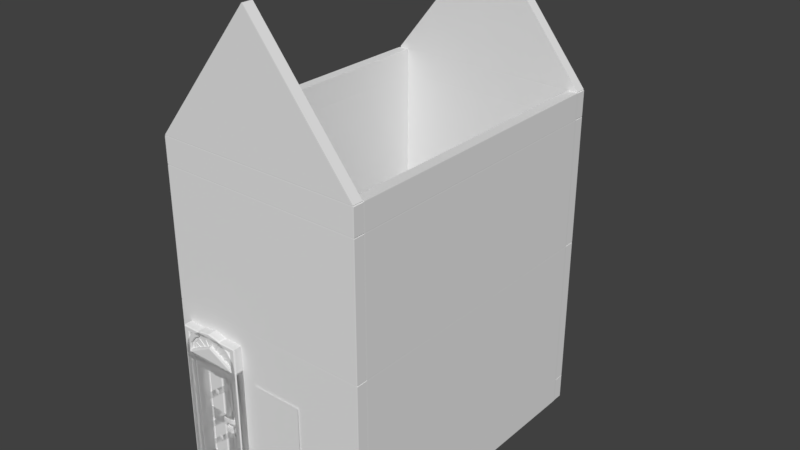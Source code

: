# Source: GingerBreadHouses.blend  (saved by Blender 2.78.0; exported with 4.5.12 LTS)
import bpy
from mathutils import Matrix  # noqa: F401  (used for matrix-valued properties, if any)

bpy.ops.wm.read_factory_settings(use_empty=True)
scene = bpy.context.scene
scene.name = 'Scene'

# ---- collections
col_collection_1 = bpy.data.collections.new('Collection 1'); scene.collection.children.link(col_collection_1)

# ---- materials (node trees are filled in below, after node groups)
mat_gingerbread_wallxl1m = bpy.data.materials.new('GingerBread_WallXL1M')
mat_gingerbread_wallxl1m.alpha_threshold = 0.0
mat_gingerbread_wallxl1m.use_transparent_shadow = False
mat_gingerbread_wallxl1m.roughness = 0.5

# ---- material node trees

# ---- world
world_world = bpy.data.worlds.new('World'); scene.world = world_world
world_world.color = (0.05088, 0.05088, 0.05088)
world_world.use_sun_shadow = False
world_world.sun_shadow_jitter_overblur = 0.0
world_world.cycles.sampling_method = 'MANUAL'

# ---- meshes
me_cube_016 = bpy.data.meshes.new('Cube.016')
me_cube_016.from_pydata([(1.83, -0.05223, 1.037), (1.83, -0.4178, 1.124), (1.83, -0.495, 0.01), (1.83, -0.02993, 0.9422), (1.0, 0.06, 0.01), (1.0, -0.555, 0.01), (1.0, -0.555, 2.141), (1.0, 0.06, 2.141), (2.679, 0.006687, 0.01), (2.405, -4.267e-10, 0.01), (2.405, -0.495, 0.01), (2.679, -0.5017, 0.01), (2.405, -0.495, 2.0), (2.679, -0.5017, 2.022), (2.679, 0.006687, 2.022), (2.405, -4.267e-10, 2.0), (1.0, -0.2475, 2.448), (1.83, -0.05223, 0.9422), (1.83, -0.4178, 0.8861), (1.83, -0.02993, 1.037), (1.83, -0.4178, 1.885), (1.83, -0.07722, 1.885), (1.83, -0.07722, 1.124), (1.83, -5.788e-10, 0.01), (1.83, -0.07722, 0.8861), (2.011, -0.03403, 1.024), (2.011, -0.03403, 0.9576), (2.011, -0.04813, 1.024), (2.011, -0.04813, 0.9576), (2.011, -0.02993, 1.037), (2.011, -0.02993, 0.9422), (2.011, -0.05223, 1.037), (2.011, -0.05223, 0.9422), (2.295, -0.03403, 0.9757), (2.327, -0.03403, 0.9576), (2.295, -0.04813, 0.9757), (2.327, -0.04813, 0.9576), (2.169, -0.03403, 0.9576), (2.169, -0.04813, 0.9576), (2.169, -0.03403, 1.008), (2.169, -0.04813, 1.008), (2.327, -0.03403, 0.7914), (2.327, -0.04813, 0.7914), (2.169, -0.03403, 0.7914), (2.169, -0.04813, 0.7914), (1.901, -0.2475, 0.5341), (1.83, -0.495, 2.0), (1.83, -5.788e-10, 2.0), (1.83, -0.07722, 0.182), (1.83, -0.4178, 0.182), (1.901, -0.2475, 1.505), (1.357, -0.4178, 1.124), (1.357, -0.07722, 1.124), (1.357, -0.4178, 1.885), (1.357, -0.07722, 1.885), (1.357, -0.07722, 0.8861), (1.357, -0.4178, 0.8861), (1.357, -0.07722, 0.182), (1.357, -0.4178, 0.182), (2.509, 0.06, 0.01), (2.679, 0.04503, 0.01), (2.679, -0.54, 0.01), (2.509, -0.555, 0.01), (2.679, -0.54, 2.108), (2.509, -0.555, 2.141), (2.509, 0.06, 2.141), (2.679, 0.04503, 2.108), (2.509, -0.2475, 2.448), (2.679, -0.2475, 2.415)], [], [(14, 66, 68), (11, 13, 63, 61), (13, 11, 10, 12), (65, 67, 68, 66), (16, 67, 65, 7), (15, 9, 8, 14), (2, 46, 12, 10), (15, 47, 23, 9), (15, 12, 46, 47), (65, 59, 4, 7), (62, 64, 6, 5), (49, 48, 57, 58), (19, 0, 31, 29), (18, 1, 46, 2), (18, 49, 58, 56), (19, 3, 23, 47), (17, 0, 22, 24), (3, 17, 24, 23), (0, 19, 47, 22), (37, 34, 41, 43), (0, 17, 32, 31), (17, 3, 30, 32), (3, 19, 29, 30), (25, 26, 30, 29), (28, 27, 31, 32), (26, 28, 32, 30), (27, 25, 29, 31), (35, 36, 34, 33), (37, 39, 33, 34), (39, 40, 35, 33), (40, 38, 36, 35), (27, 28, 38, 40), (25, 27, 40, 39), (26, 25, 39, 37), (28, 26, 37, 38), (44, 43, 41, 42), (38, 37, 43, 44), (34, 36, 42, 41), (36, 38, 44, 42), (18, 24, 22, 1), (21, 20, 53, 54), (48, 49, 2, 23), (24, 48, 23), (49, 18, 2), (21, 22, 47), (1, 20, 46), (1, 22, 52, 51), (12, 15, 14, 13), (22, 21, 54, 52), (48, 24, 55, 57), (24, 18, 56, 55), (20, 1, 51, 53), (50, 51, 52), (50, 54, 53), (45, 55, 56), (45, 58, 57), (45, 57, 55), (45, 56, 58), (50, 52, 54), (50, 53, 51), (66, 60, 59, 65), (61, 63, 64, 62), (67, 64, 63, 68), (14, 8, 60, 66), (6, 64, 67, 16), (13, 14, 68, 63), (20, 21, 47, 46)])
me_cube_016.use_remesh_preserve_volume = False
me_cube_016.use_remesh_preserve_attributes = False
me_cube_016.use_mirror_vertex_groups = False
me_cube_016.update()
me_cube_014 = bpy.data.meshes.new('Cube.014')
me_cube_014.from_pydata([(1.83, -0.05223, 1.037), (1.83, -0.3349, 1.84), (1.83, -0.495, 0.01), (1.83, -0.02993, 0.9422), (1.0, 0.06, 0.01), (1.0, -0.555, 0.01), (1.0, -0.555, 2.141), (1.0, 0.06, 2.141), (1.0, -0.555, 2.647), (2.679, 0.006687, 0.01), (2.405, -4.267e-10, 0.01), (2.405, -0.495, 0.01), (2.679, -0.5017, 0.01), (2.405, -0.495, 2.0), (2.679, -0.5017, 2.022), (2.679, 0.006687, 2.022), (2.405, -4.267e-10, 2.0), (1.0, 0.06, 2.647), (1.83, -0.4726, 2.194), (1.83, -0.02239, 2.194), (1.83, -0.4726, 2.518), (1.83, -0.02239, 2.518), (2.493, 0.06, 0.01), (2.679, 0.0476, 0.01), (2.679, -0.5426, 0.01), (2.493, -0.555, 0.01), (2.679, -0.5426, 2.065), (2.493, -0.555, 2.065), (2.493, 0.06, 2.065), (2.679, 0.0476, 2.065), (2.493, -0.555, 2.647), (2.679, -0.5459, 2.633), (2.679, 0.0509, 2.633), (2.493, 0.06, 2.647), (2.679, -0.5051, 2.568), (2.503, -0.495, 2.552), (2.503, -0.495, 2.16), (2.679, -0.5051, 2.14), (2.679, 0.01006, 2.14), (2.503, 1.046e-10, 2.16), (2.503, 1.046e-10, 2.552), (2.679, 0.01006, 2.568), (1.83, -0.495, 2.16), (1.83, 5.061e-10, 2.16), (1.83, -0.495, 2.552), (1.83, 5.061e-10, 2.552), (1.51, -0.4726, 2.194), (1.51, -0.02239, 2.194), (1.51, -0.4726, 2.518), (1.51, -0.02239, 2.518), (1.83, -0.05223, 0.9422), (1.83, -0.3349, 0.1701), (1.83, -0.02993, 1.037), (1.83, -0.495, 2.0), (1.315, -0.1601, 0.1701), (1.315, -0.3349, 0.1701), (1.315, -0.1601, 1.84), (1.315, -0.3349, 1.84), (1.83, -5.788e-10, 2.0), (1.83, -0.1601, 1.84), (1.83, -5.788e-10, 0.01), (1.83, -0.1601, 0.1701), (2.011, -0.03403, 1.024), (2.011, -0.03403, 0.9576), (2.011, -0.04813, 1.024), (2.011, -0.04813, 0.9576), (2.011, -0.02993, 1.037), (2.011, -0.02993, 0.9422), (2.011, -0.05223, 1.037), (2.011, -0.05223, 0.9422), (2.295, -0.03403, 0.9757), (2.327, -0.03403, 0.9576), (2.295, -0.04813, 0.9757), (2.327, -0.04813, 0.9576), (2.169, -0.03403, 0.9576), (2.169, -0.04813, 0.9576), (2.169, -0.03403, 1.008), (2.169, -0.04813, 1.008), (2.327, -0.03403, 0.7914), (2.327, -0.04813, 0.7914), (2.169, -0.03403, 0.7914), (2.169, -0.04813, 0.7914)], [], [(12, 14, 26, 24), (4, 7, 28, 22), (14, 12, 11, 13), (27, 6, 5, 25), (14, 15, 29, 26), (16, 10, 9, 15), (39, 40, 45, 43), (16, 13, 53, 58), (2, 53, 13, 11), (16, 58, 60, 10), (13, 16, 15, 14), (61, 59, 56, 54), (35, 36, 42, 44), (36, 39, 43, 42), (41, 38, 29, 32), (7, 6, 8, 17), (6, 27, 30, 8), (30, 33, 17, 8), (28, 7, 17, 33), (19, 21, 49, 47), (38, 37, 26, 29), (40, 35, 44, 45), (37, 34, 31, 26), (29, 23, 22, 28), (24, 26, 27, 25), (31, 32, 33, 30), (32, 29, 28, 33), (26, 31, 30, 27), (15, 9, 23, 29), (37, 38, 39, 36), (35, 40, 41, 34), (40, 39, 38, 41), (36, 35, 34, 37), (34, 41, 32, 31), (19, 18, 42, 43), (20, 21, 45, 44), (21, 19, 43, 45), (18, 20, 44, 42), (46, 47, 49, 48), (18, 19, 47, 46), (20, 18, 46, 48), (21, 20, 48, 49), (61, 51, 2, 60), (52, 0, 68, 66), (51, 1, 53, 2), (1, 59, 58, 53), (54, 56, 57, 55), (51, 61, 54, 55), (1, 51, 55, 57), (59, 1, 57, 56), (52, 3, 60, 58), (50, 0, 59, 61), (3, 50, 61, 60), (0, 52, 58, 59), (74, 71, 78, 80), (0, 50, 69, 68), (50, 3, 67, 69), (3, 52, 66, 67), (62, 63, 67, 66), (65, 64, 68, 69), (63, 65, 69, 67), (64, 62, 66, 68), (72, 73, 71, 70), (74, 76, 70, 71), (76, 77, 72, 70), (77, 75, 73, 72), (64, 65, 75, 77), (62, 64, 77, 76), (63, 62, 76, 74), (65, 63, 74, 75), (81, 80, 78, 79), (75, 74, 80, 81), (71, 73, 79, 78), (73, 75, 81, 79)])
me_cube_014.use_remesh_preserve_volume = False
me_cube_014.use_remesh_preserve_attributes = False
me_cube_014.use_mirror_vertex_groups = False
me_cube_014.update()
me_cube_013 = bpy.data.meshes.new('Cube.013')
me_cube_013.from_pydata([(1.0, -0.495, 2.0), (1.0, -8.38e-11, 2.0), (1.0, -0.3449, 2.0), (1.0, -0.3151, 2.0), (1.0, -0.33, 1.984), (1.0, -0.1799, 2.0), (1.0, -0.1501, 2.0), (1.0, -0.165, 1.984), (1.83, -0.03371, 0.9238), (1.72, -5.132e-10, 2.0), (1.83, -0.4788, 1.984), (1.72, -0.495, 2.0), (1.83, -0.3151, 1.984), (1.72, -0.3151, 2.0), (1.72, -0.3449, 2.0), (1.83, -0.3449, 1.984), (1.631, -0.33, 1.968), (1.414, -0.3308, 1.983), (1.83, -0.1325, 0.9238), (1.72, -0.1501, 2.0), (1.72, -0.1799, 2.0), (1.83, -0.1799, 1.984), (1.631, -0.165, 1.968), (1.414, -0.1642, 1.985), (1.0, -0.4788, 0.01), (1.0, -0.495, 0.03126), (1.0, -8.38e-11, 0.03126), (1.0, -0.01617, 0.01), (1.693, -0.3151, 0.01), (1.83, -0.3151, 0.03126), (1.83, -0.3449, 0.03126), (1.693, -0.3449, 0.01), (1.345, -0.33, 0.01), (1.631, -0.33, 0.03126), (1.693, -0.1501, 0.01), (1.83, -0.1325, 0.84), (1.83, -0.1799, 0.03126), (1.693, -0.1799, 0.01), (1.345, -0.165, 0.01), (1.631, -0.165, 0.03126), (1.719, -0.4788, 0.01), (1.83, -0.4788, 0.03126), (1.72, -0.495, 0.03126), (1.719, -0.01617, 0.01), (1.72, -5.132e-10, 0.03126), (1.83, -0.03371, 0.84), (1.83, -0.1501, 1.984), (1.83, -0.01617, 1.984), (1.83, -0.01617, 0.03126), (1.83, -0.1501, 0.03126), (1.0, -0.07504, 2.0), (1.706, -0.08313, 0.01), (1.83, -0.08313, 1.984), (1.72, -0.07504, 2.0), (1.83, -0.08313, 0.03126), (1.83, -0.08313, 0.9238), (1.83, -0.08313, 0.84), (2.111, -0.08313, 0.9238), (2.111, -0.03371, 0.9238), (2.111, -0.08313, 0.84), (2.111, -0.1325, 0.84), (2.111, -0.03371, 0.84), (2.111, -0.1325, 0.9238), (2.111, -0.1184, 0.8512), (2.111, -0.1184, 0.9126), (2.111, -0.1277, 0.9126), (2.111, -0.1277, 0.8512), (2.111, -0.03859, 0.8512), (2.111, -0.03859, 0.9126), (2.111, -0.04781, 0.9126), (2.111, -0.04781, 0.8512), (2.353, -0.1184, 0.9126), (2.353, -0.1184, 0.8512), (2.353, -0.1277, 0.8512), (2.353, -0.1277, 0.9126), (2.353, -0.03859, 0.8512), (2.353, -0.03859, 0.9126), (2.353, -0.04781, 0.8512), (2.353, -0.04781, 0.9126), (2.461, -0.1154, 0.9126), (2.461, -0.1154, 0.8512), (2.461, -0.1239, 0.8512), (2.461, -0.1239, 0.9126), (2.461, -0.0424, 0.8512), (2.461, -0.0424, 0.9126), (2.461, -0.05083, 0.8512), (2.461, -0.05083, 0.9126), (2.473, -0.1134, 0.9126), (2.478, -0.1079, 0.9126), (2.478, -0.1079, 0.8512), (2.473, -0.1153, 0.8512), (2.647, -0.1079, 0.8512), (2.573, -0.1181, 0.8512), (2.573, -0.1181, 0.9126), (2.647, -0.1079, 0.9126), (2.647, -0.05831, 0.8512), (2.573, -0.04814, 0.8512), (2.573, -0.04813, 0.9126), (2.647, -0.05831, 0.9126), (2.478, -0.05831, 0.8512), (2.474, -0.05291, 0.8512), (2.474, -0.05291, 0.9126), (2.478, -0.05831, 0.9126)], [], [(2, 14, 17, 4), (53, 50, 6, 19), (14, 2, 0, 11), (4, 17, 13, 3), (18, 35, 60, 62), (22, 39, 49, 46), (7, 23, 19, 6), (21, 36, 39, 22), (16, 33, 29, 12), (11, 42, 41, 10), (5, 20, 23, 7), (30, 15, 10, 41), (20, 5, 3, 13), (15, 30, 33, 16), (47, 48, 44, 9), (23, 20, 21, 22), (19, 23, 22, 46), (17, 14, 15, 16), (13, 17, 16, 12), (10, 15, 14, 11), (12, 21, 20, 13), (52, 47, 9, 53), (36, 21, 12, 29), (44, 26, 1, 9), (37, 38, 39, 36), (38, 34, 49, 39), (31, 32, 33, 30), (32, 28, 29, 33), (28, 37, 36, 29), (43, 44, 48), (40, 41, 42), (43, 27, 26, 44), (51, 43, 48, 54), (40, 31, 30, 41), (24, 40, 42, 25), (42, 11, 0, 25), (55, 8, 47, 52), (56, 35, 49, 54), (8, 45, 48, 47), (35, 18, 46, 49), (45, 56, 54, 48), (18, 55, 52, 46), (34, 51, 54, 49), (46, 52, 53, 19), (56, 45, 61, 59), (9, 1, 50, 53), (65, 66, 73, 74), (70, 67, 75, 77), (35, 56, 59, 60), (55, 18, 62, 57), (45, 8, 58, 61), (8, 55, 57, 58), (59, 57, 64, 63), (57, 62, 65, 64), (62, 60, 66, 65), (60, 59, 63, 66), (61, 58, 68, 67), (58, 57, 69, 68), (57, 59, 70, 69), (59, 61, 67, 70), (71, 74, 82, 79), (75, 76, 84, 83), (66, 63, 72, 73), (68, 69, 78, 76), (67, 68, 76, 75), (64, 65, 74, 71), (69, 70, 77, 78), (63, 64, 71, 72), (84, 86, 101, 97), (86, 85, 100, 101), (72, 71, 79, 80), (78, 77, 85, 86), (77, 75, 83, 85), (74, 73, 81, 82), (73, 72, 80, 81), (76, 78, 86, 84), (79, 82, 93, 87), (81, 80, 90, 92), (89, 88, 102, 99), (94, 98, 102, 88), (83, 84, 97, 96), (94, 91, 95, 98), (89, 99, 95, 91), (82, 81, 92, 93), (85, 83, 96, 100), (88, 89, 90, 87), (89, 91, 92, 90), (94, 88, 87, 93), (93, 92, 91, 94), (96, 97, 98, 95), (95, 99, 100, 96), (102, 98, 97, 101), (101, 100, 99, 102), (80, 79, 87, 90)])
me_cube_013.use_remesh_preserve_volume = False
me_cube_013.use_remesh_preserve_attributes = False
me_cube_013.use_mirror_vertex_groups = False
me_cube_013.update()
me_cube_012 = bpy.data.meshes.new('Cube.012')
me_cube_012.from_pydata([(1.83, -0.01909, 1.131), (1.83, -0.495, 2.0), (1.83, -0.495, 0.01), (1.83, -0.01909, 0.8748), (1.0, 0.06, 0.01), (1.0, -0.555, 0.01), (1.0, -0.555, 2.022), (1.0, 0.06, 2.022), (2.679, 0.006687, 0.01), (2.405, -4.267e-10, 0.01), (2.405, -0.495, 0.01), (2.679, -0.5017, 0.01), (2.405, -0.495, 2.0), (2.679, -0.5017, 2.022), (2.679, 0.006687, 2.022), (2.405, -4.267e-10, 2.0), (1.0, -0.2475, 2.702), (1.0, -0.1298, 2.662), (1.0, -0.03006, 2.547), (1.0, 0.03659, 2.375), (1.0, 0.06, 2.172), (1.0, -0.555, 2.172), (1.0, -0.5316, 2.375), (1.0, -0.4649, 2.547), (1.0, -0.3652, 2.662), (2.104, -0.2475, 2.612), (2.104, -0.1499, 2.578), (2.104, -0.06707, 2.483), (2.104, -0.01176, 2.34), (2.104, 0.006687, 2.172), (2.104, -0.5017, 2.172), (2.104, -0.4832, 2.34), (2.104, -0.4279, 2.483), (2.104, -0.3451, 2.578), (2.104, -0.2475, 2.589), (2.104, -0.1614, 2.559), (2.104, -0.08841, 2.475), (2.104, -0.03964, 2.35), (2.104, -0.02338, 2.201), (2.104, -0.4716, 2.201), (2.104, -0.4554, 2.35), (2.104, -0.4066, 2.475), (2.104, -0.3336, 2.559), (2.104, -0.4637, 2.208), (2.104, -0.2696, 2.208), (2.104, -0.4496, 2.337), (2.104, -0.4467, 2.352), (2.104, -0.2701, 2.226), (2.104, -0.4053, 2.459), (2.104, -0.3979, 2.475), (2.104, -0.2658, 2.247), (2.104, -0.3373, 2.544), (2.104, -0.3252, 2.555), (2.104, -0.2546, 2.261), (2.104, -0.2546, 2.579), (2.104, -0.2404, 2.579), (2.104, -0.2404, 2.261), (2.104, -0.1698, 2.555), (2.104, -0.1577, 2.544), (2.104, -0.2292, 2.247), (2.104, -0.09709, 2.475), (2.104, -0.04538, 2.337), (2.104, -0.2254, 2.208), (2.104, -0.0313, 2.208), (2.104, -0.08969, 2.459), (2.104, -0.2249, 2.226), (2.104, -0.04825, 2.352), (2.222, -0.1614, 2.559), (2.222, -0.2475, 2.589), (2.222, -0.08841, 2.475), (2.222, -0.03964, 2.35), (2.222, -0.02338, 2.201), (2.222, -0.4554, 2.35), (2.222, -0.4716, 2.201), (2.222, -0.4066, 2.475), (2.222, -0.3336, 2.559), (2.222, -0.2475, 2.201), (2.222, -0.2696, 2.208), (2.222, -0.4637, 2.208), (2.222, -0.4496, 2.337), (2.222, -0.4467, 2.352), (2.222, -0.2701, 2.226), (2.222, -0.4053, 2.459), (2.222, -0.3979, 2.475), (2.222, -0.2658, 2.247), (2.222, -0.3373, 2.544), (2.222, -0.3252, 2.555), (2.222, -0.2546, 2.261), (2.222, -0.2546, 2.579), (2.222, -0.2404, 2.579), (2.222, -0.2404, 2.261), (2.222, -0.1698, 2.555), (2.222, -0.1577, 2.544), (2.222, -0.2292, 2.247), (2.222, -0.09709, 2.475), (2.222, -0.04538, 2.337), (2.222, -0.2254, 2.208), (2.222, -0.0313, 2.208), (2.222, -0.08969, 2.459), (2.222, -0.2249, 2.226), (2.222, -0.04825, 2.352), (2.679, -0.5485, 2.022), (2.493, -0.555, 2.022), (2.493, 0.06, 2.022), (2.679, 0.05351, 2.022), (2.493, 0.06, 0.01), (2.679, 0.05351, 0.01), (2.679, -0.5485, 0.01), (2.493, -0.555, 0.01), (2.493, -0.2475, 2.702), (2.679, -0.2475, 2.691), (2.679, -0.1323, 2.651), (2.493, -0.1298, 2.662), (2.679, -0.03466, 2.539), (2.493, -0.03006, 2.547), (2.679, 0.03059, 2.371), (2.493, 0.03659, 2.375), (2.493, 0.06, 2.172), (2.679, 0.05351, 2.172), (2.679, -0.5485, 2.172), (2.493, -0.555, 2.172), (2.679, -0.5256, 2.371), (2.493, -0.5316, 2.375), (2.679, -0.4603, 2.539), (2.493, -0.4649, 2.547), (2.679, -0.3627, 2.651), (2.493, -0.3652, 2.662), (2.679, -0.2475, 2.623), (2.493, -0.2475, 2.612), (2.493, -0.1499, 2.578), (2.679, -0.1474, 2.589), (2.493, -0.06707, 2.483), (2.679, -0.06248, 2.491), (2.493, -0.01176, 2.34), (2.679, -0.005758, 2.345), (2.493, 0.006687, 2.172), (2.679, 0.01422, 2.162), (2.679, -0.5092, 2.162), (2.493, -0.5017, 2.172), (2.493, -0.4832, 2.34), (2.679, -0.4892, 2.345), (2.493, -0.4279, 2.483), (2.679, -0.4325, 2.491), (2.493, -0.3451, 2.578), (2.679, -0.3476, 2.589), (1.577, -0.4337, 1.26), (1.577, -0.4337, 1.864), (1.83, -0.4337, 1.864), (1.83, -0.06128, 1.864), (1.83, -0.06128, 0.1458), (1.83, -0.4337, 0.1458), (1.577, -0.06128, 1.864), (1.83, -0.06128, 1.727), (1.83, -0.06128, 1.277), (1.83, -0.05099, 1.131), (1.83, -0.05099, 0.8748), (1.83, -0.06128, 0.7473), (1.83, -0.4337, 0.2526), (1.83, -0.4337, 0.519), (1.83, -0.4337, 0.643), (1.83, -0.4337, 1.121), (1.83, -0.4337, 1.26), (1.577, -0.06128, 0.1458), (1.577, -0.4337, 0.1458), (1.577, -0.06128, 0.8743), (1.577, -0.4337, 0.2526), (1.577, -0.06128, 1.277), (1.577, -0.4337, 0.643), (1.577, -0.4337, 0.519), (1.577, -0.06128, 1.132), (1.577, -0.4337, 1.121), (1.577, -0.06128, 1.727), (1.577, -0.06128, 0.7473), (1.83, -0.06128, 0.8743), (1.83, -5.788e-10, 0.01), (1.83, -5.788e-10, 2.0), (1.83, -0.06128, 1.132), (1.996, -0.024, 1.028), (1.996, -0.04608, 1.028), (1.996, -0.024, 1.105), (1.996, -0.04608, 1.105), (1.996, -0.01909, 0.8748), (1.996, -0.05099, 0.8748), (1.996, -0.01909, 1.131), (1.996, -0.05099, 1.131), (2.164, -0.05812, 1.105), (2.28, -0.07638, 1.105), (2.285, -0.1475, 1.105), (2.468, -0.1475, 1.105), (2.483, -0.1254, 1.105), (2.494, -0.1077, 1.105), (2.443, -0.05885, 1.105), (2.281, -0.04139, 1.105), (2.281, -0.04139, 1.028), (2.443, -0.05885, 1.028), (2.494, -0.1077, 1.028), (2.483, -0.1254, 1.028), (2.468, -0.1475, 1.028), (2.285, -0.1475, 1.028), (2.28, -0.07638, 1.028), (2.164, -0.05812, 1.028)], [], [(16, 109, 112, 17), (102, 120, 21, 6), (30, 29, 38, 39), (101, 13, 137, 119), (38, 71, 76), (104, 14, 8, 106), (103, 7, 20, 117), (24, 126, 109, 16), (113, 111, 130, 132), (115, 113, 132, 134), (118, 115, 134, 136), (121, 119, 137, 140), (123, 121, 140, 142), (125, 123, 142, 144), (110, 125, 144, 127), (128, 143, 33, 25), (19, 116, 117, 20), (17, 112, 114, 18), (22, 122, 124, 23), (111, 110, 127, 130), (136, 137, 13, 14), (23, 124, 126, 24), (18, 114, 116, 19), (14, 104, 118, 136), (21, 120, 122, 22), (143, 141, 32, 33), (133, 28, 29, 135), (131, 129, 26, 27), (129, 128, 25, 26), (141, 139, 31, 32), (133, 131, 27, 28), (27, 26, 35, 36), (12, 15, 14, 13), (32, 31, 40, 41), (28, 27, 36, 37), (33, 32, 41, 42), (29, 28, 37, 38), (26, 25, 34, 35), (25, 33, 42, 34), (31, 30, 39, 40), (139, 138, 30, 31), (43, 44, 45), (46, 47, 48), (49, 50, 51), (52, 53, 54), (55, 56, 57), (58, 59, 60), (61, 62, 63), (64, 65, 66), (60, 59, 93, 94), (34, 42, 75, 68), (53, 52, 86, 87), (58, 60, 94, 92), (137, 136, 135, 138), (66, 65, 99, 100), (42, 41, 74, 75), (59, 58, 92, 93), (64, 66, 100, 98), (41, 40, 72, 74), (45, 44, 77, 79), (65, 64, 98, 99), (40, 39, 73, 72), (43, 45, 79, 78), (38, 37, 70, 71), (51, 50, 84, 85), (44, 43, 78, 77), (37, 36, 69, 70), (49, 51, 85, 83), (57, 56, 90, 91), (36, 35, 67, 69), (50, 49, 83, 84), (55, 57, 91, 89), (63, 62, 96, 97), (73, 76, 77, 78), (76, 72, 79, 77), (72, 73, 78, 79), (72, 76, 81, 80), (76, 74, 82, 81), (74, 72, 80, 82), (74, 76, 84, 83), (76, 75, 85, 84), (75, 74, 83, 85), (75, 76, 87, 86), (76, 68, 88, 87), (68, 75, 86, 88), (68, 76, 90, 89), (76, 67, 91, 90), (67, 68, 89, 91), (67, 76, 93, 92), (76, 69, 94, 93), (69, 67, 92, 94), (70, 76, 96, 95), (76, 71, 97, 96), (71, 70, 95, 97), (69, 76, 99, 98), (76, 70, 100, 99), (70, 69, 98, 100), (52, 54, 88, 86), (47, 46, 80, 81), (54, 53, 87, 88), (46, 48, 82, 80), (48, 47, 81, 82), (62, 61, 95, 96), (61, 63, 97, 95), (56, 55, 89, 90), (35, 34, 68, 67), (101, 119, 120, 102), (118, 104, 103, 117), (112, 109, 110, 111), (114, 112, 111, 113), (116, 114, 113, 115), (117, 116, 115, 118), (122, 120, 119, 121), (124, 122, 121, 123), (126, 124, 123, 125), (109, 126, 125, 110), (130, 127, 128, 129), (132, 130, 129, 131), (134, 132, 131, 133), (140, 137, 138, 139), (142, 140, 139, 141), (144, 142, 141, 143), (127, 144, 143, 128), (133, 135, 136, 134), (138, 135, 29, 30), (12, 13, 11, 10), (162, 172, 163), (6, 5, 108, 102), (13, 101, 107, 11), (8, 14, 15, 9), (2, 150, 157), (2, 157, 158), (147, 1, 161), (166, 171, 170, 167), (102, 108, 107, 101), (12, 10, 2, 1), (9, 15, 175, 174), (103, 104, 106, 105), (0, 154, 184, 183), (4, 7, 103, 105), (1, 2, 160, 161), (149, 174, 156), (15, 12, 1, 175), (175, 152, 153), (157, 173, 164, 165), (153, 152, 171, 166), (147, 161, 145, 146), (173, 157, 150, 156), (153, 159, 158, 176), (148, 161, 160, 152), (152, 160, 170, 171), (156, 174, 173), (175, 1, 147, 148), (175, 148, 152), (2, 159, 160), (2, 174, 149, 150), (2, 158, 159), (164, 169, 168, 165), (151, 146, 145), (148, 147, 146, 151), (160, 159, 167, 170), (156, 150, 163, 172), (161, 148, 151, 145), (159, 153, 166, 167), (150, 149, 162, 163), (173, 176, 169, 164), (176, 158, 168, 169), (158, 157, 165, 168), (149, 156, 172, 162), (39, 38, 76, 73), (176, 175, 153), (3, 155, 173, 174), (0, 3, 174, 175), (154, 0, 175, 176), (155, 154, 176, 173), (155, 3, 181, 182), (154, 155, 182, 184), (3, 0, 183, 181), (177, 178, 182, 181), (179, 177, 181, 183), (180, 179, 183, 184), (178, 180, 184, 182), (177, 179, 192, 193), (193, 192, 191, 194), (194, 191, 190, 195), (195, 190, 189, 196), (189, 188, 197, 196), (180, 178, 200, 185), (185, 200, 199, 186), (186, 199, 198, 187), (187, 198, 197, 188), (178, 177, 193, 200), (200, 193, 194, 199), (199, 194, 195, 198), (198, 195, 196, 197), (179, 180, 185, 192), (192, 185, 186, 191), (191, 186, 187, 190), (190, 187, 188, 189)])
me_cube_012.use_remesh_preserve_volume = False
me_cube_012.use_remesh_preserve_attributes = False
me_cube_012.use_mirror_vertex_groups = False
me_cube_012.update()
me_cube_011 = bpy.data.meshes.new('Cube.011')
me_cube_011.from_pydata([(1.279, 0.2055, 0.5), (1.279, 0.7005, 0.5), (1.279, 0.7005, 2.0), (1.279, 0.2055, 2.0), (1.279, 0.2055, 0.01), (1.279, 0.7005, 0.01)], [], [(5, 1, 0, 4), (1, 2, 3, 0)])
me_cube_011.use_remesh_preserve_volume = False
me_cube_011.use_remesh_preserve_attributes = False
me_cube_011.use_mirror_vertex_groups = False
me_cube_011.update()
me_gingerbread_wallxl1_007 = bpy.data.meshes.new('GingerBread_WallXL1.007')
me_gingerbread_wallxl1_007.from_pydata([(-0.99, -0.99, -1.192e-07), (-0.99, -1.0, 0.01), (-1.0, -0.99, 0.01), (-0.99, -1.0, 0.49), (-0.99, -0.99, 0.5), (-1.0, -0.99, 0.49), (-0.99, 0.99, -1.192e-07), (-1.0, 0.99, 0.01), (-0.99, 1.0, 0.01), (-0.99, 0.99, 0.5), (-0.99, 1.0, 0.49), (-1.0, 0.99, 0.49), (0.99, -0.99, -1.192e-07), (1.0, -0.99, 0.01), (0.99, -1.0, 0.01), (0.99, -0.99, 0.5), (0.99, -1.0, 0.49), (1.0, -0.99, 0.49), (0.99, 0.99, -1.192e-07), (0.99, 1.0, 0.01), (1.0, 0.99, 0.01), (0.99, 0.99, 0.5), (1.0, 0.99, 0.49), (0.99, 1.0, 0.49)], [], [(14, 16, 3, 1), (20, 22, 17, 13), (21, 9, 4, 15), (2, 5, 11, 7), (8, 10, 23, 19), (0, 1, 2), (3, 4, 5), (6, 7, 8), (9, 10, 11), (12, 13, 14), (15, 16, 17), (18, 19, 20), (21, 22, 23), (6, 0, 2, 7), (1, 3, 5, 2), (4, 9, 11, 5), (10, 8, 7, 11), (18, 6, 8, 19), (9, 21, 23, 10), (22, 20, 19, 23), (12, 18, 20, 13), (21, 15, 17, 22), (16, 14, 13, 17), (0, 12, 14, 1), (15, 4, 3, 16), (6, 18, 12, 0)])
me_gingerbread_wallxl1_007.materials.append(mat_gingerbread_wallxl1m)
me_gingerbread_wallxl1_007.use_remesh_preserve_volume = False
me_gingerbread_wallxl1_007.use_remesh_preserve_attributes = False
me_gingerbread_wallxl1_007.use_mirror_vertex_groups = False
me_gingerbread_wallxl1_007.update()
me_gingerbread_wallxl1_006 = bpy.data.meshes.new('GingerBread_WallXL1.006')
me_gingerbread_wallxl1_006.from_pydata([(-0.99, -0.99, 0.0), (-0.99, -1.0, 0.01), (-1.0, -0.99, 0.01), (-0.99, -1.0, 0.49), (-0.99, -0.99, 0.5), (-1.0, -0.99, 0.49), (-0.99, 0.99, 0.0), (-1.0, 0.99, 0.01), (-0.99, 1.0, 0.01), (-0.99, 0.99, 0.5), (-0.99, 1.0, 0.49), (-1.0, 0.99, 0.49), (0.99, -0.99, 0.0), (1.0, -0.99, 0.01), (0.99, -1.0, 0.01), (0.99, -0.99, 0.5), (0.99, -1.0, 0.49), (1.0, -0.99, 0.49), (0.99, 0.99, 0.0), (0.99, 1.0, 0.01), (1.0, 0.99, 0.01), (0.99, 0.99, 0.5), (1.0, 0.99, 0.49), (0.99, 1.0, 0.49)], [], [(14, 16, 3, 1), (20, 22, 17, 13), (21, 9, 4, 15), (2, 5, 11, 7), (8, 10, 23, 19), (0, 1, 2), (3, 4, 5), (6, 7, 8), (9, 10, 11), (12, 13, 14), (15, 16, 17), (18, 19, 20), (21, 22, 23), (6, 0, 2, 7), (1, 3, 5, 2), (4, 9, 11, 5), (10, 8, 7, 11), (18, 6, 8, 19), (9, 21, 23, 10), (22, 20, 19, 23), (12, 18, 20, 13), (21, 15, 17, 22), (16, 14, 13, 17), (0, 12, 14, 1), (15, 4, 3, 16), (6, 18, 12, 0)])
me_gingerbread_wallxl1_006.materials.append(mat_gingerbread_wallxl1m)
me_gingerbread_wallxl1_006.use_remesh_preserve_volume = False
me_gingerbread_wallxl1_006.use_remesh_preserve_attributes = False
me_gingerbread_wallxl1_006.use_mirror_vertex_groups = False
me_gingerbread_wallxl1_006.update()
me_cube_009 = bpy.data.meshes.new('Cube.009')
me_cube_009.from_pydata([(-0.99, -0.99, 0.0), (-0.99, -1.0, 0.01), (-1.0, -0.99, 0.01), (-0.99, -1.0, 0.49), (-0.99, -0.99, 0.5), (-1.0, -0.99, 0.49), (-0.99, 0.99, 0.0), (-1.0, 0.99, 0.01), (-0.99, 1.0, 0.01), (-0.99, 0.99, 0.5), (-0.99, 1.0, 0.49), (-1.0, 0.99, 0.49), (0.99, -0.99, 0.0), (1.0, -0.99, 0.01), (0.99, -1.0, 0.01), (0.99, -0.99, 0.5), (0.99, -1.0, 0.49), (1.0, -0.99, 0.49), (0.99, 0.99, 0.0), (0.99, 1.0, 0.01), (1.0, 0.99, 0.01), (0.99, 0.99, 0.5), (1.0, 0.99, 0.49), (0.99, 1.0, 0.49)], [], [(14, 16, 3, 1), (20, 22, 17, 13), (21, 9, 4, 15), (2, 5, 11, 7), (8, 10, 23, 19), (0, 1, 2), (3, 4, 5), (6, 7, 8), (9, 10, 11), (12, 13, 14), (15, 16, 17), (18, 19, 20), (21, 22, 23), (6, 0, 2, 7), (1, 3, 5, 2), (4, 9, 11, 5), (10, 8, 7, 11), (18, 6, 8, 19), (9, 21, 23, 10), (22, 20, 19, 23), (12, 18, 20, 13), (21, 15, 17, 22), (16, 14, 13, 17), (0, 12, 14, 1), (15, 4, 3, 16), (6, 18, 12, 0)])
me_cube_009.use_remesh_preserve_volume = False
me_cube_009.use_remesh_preserve_attributes = False
me_cube_009.use_mirror_vertex_groups = False
me_cube_009.update()
me_cube_008 = bpy.data.meshes.new('Cube.008')
me_cube_008.from_pydata([(-0.99, -0.99, 0.0), (-0.99, -1.0, 0.01), (-1.0, -0.99, 0.01), (-0.99, -1.0, 0.49), (-0.99, -0.99, 0.5), (-1.0, -0.99, 0.49), (-0.99, 0.99, 0.0), (-1.0, 0.99, 0.01), (-0.99, 1.0, 0.01), (-0.99, 0.99, 0.5), (-0.99, 1.0, 0.49), (-1.0, 0.99, 0.49), (0.99, -0.99, 0.0), (1.0, -0.99, 0.01), (0.99, -1.0, 0.01), (0.99, -0.99, 0.5), (0.99, -1.0, 0.49), (1.0, -0.99, 0.49), (0.99, 0.99, 0.0), (0.99, 1.0, 0.01), (1.0, 0.99, 0.01), (0.99, 0.99, 0.5), (1.0, 0.99, 0.49), (0.99, 1.0, 0.49)], [], [(14, 16, 3, 1), (20, 22, 17, 13), (21, 9, 4, 15), (2, 5, 11, 7), (8, 10, 23, 19), (0, 1, 2), (3, 4, 5), (6, 7, 8), (9, 10, 11), (12, 13, 14), (15, 16, 17), (18, 19, 20), (21, 22, 23), (6, 0, 2, 7), (1, 3, 5, 2), (4, 9, 11, 5), (10, 8, 7, 11), (18, 6, 8, 19), (9, 21, 23, 10), (22, 20, 19, 23), (12, 18, 20, 13), (21, 15, 17, 22), (16, 14, 13, 17), (0, 12, 14, 1), (15, 4, 3, 16), (6, 18, 12, 0)])
me_cube_008.use_remesh_preserve_volume = False
me_cube_008.use_remesh_preserve_attributes = False
me_cube_008.use_mirror_vertex_groups = False
me_cube_008.update()
me_cube_007 = bpy.data.meshes.new('Cube.007')
me_cube_007.from_pydata([(-0.99, -0.99, 4.768e-07), (-0.99, -0.9955, 0.008945), (-1.0, -0.9838, 0.01), (-0.99, -0.004472, 1.991), (-0.99, 0.004472, 1.991), (-1.0, 0.0, 1.978), (-1.0, 0.9838, 0.01), (-0.99, 0.9955, 0.008945), (-0.99, 0.99, 4.768e-07), (0.99, -0.99, 4.768e-07), (1.0, -0.9838, 0.01), (0.99, -0.9955, 0.008945), (1.0, 0.0, 1.978), (0.99, 0.004472, 1.991), (0.99, -0.004472, 1.991), (0.99, 0.9955, 0.008945), (1.0, 0.9838, 0.01), (0.99, 0.99, 4.768e-07)], [], [(11, 14, 3, 1), (16, 12, 10), (7, 4, 13, 15), (2, 5, 6), (0, 1, 2), (3, 4, 5), (6, 7, 8), (9, 10, 11), (12, 13, 14), (15, 16, 17), (8, 0, 2, 6), (1, 3, 5, 2), (17, 8, 7, 15), (9, 17, 16, 10), (4, 7, 6, 5), (14, 11, 10, 12), (0, 9, 11, 1), (13, 4, 3, 14), (12, 16, 15, 13), (8, 17, 9, 0)])
me_cube_007.use_remesh_preserve_volume = False
me_cube_007.use_remesh_preserve_attributes = False
me_cube_007.use_mirror_vertex_groups = False
me_cube_007.update()
me_cube_006 = bpy.data.meshes.new('Cube.006')
me_cube_006.from_pydata([(-0.99, -0.99, 4.768e-07), (-0.99, -0.9955, 0.008945), (-1.0, -0.9838, 0.01), (-0.99, -0.004472, 1.991), (-0.99, 0.004472, 1.991), (-1.0, 0.0, 1.978), (-1.0, 0.9838, 0.01), (-0.99, 0.9955, 0.008945), (-0.99, 0.99, 4.768e-07), (0.99, -0.99, 4.768e-07), (1.0, -0.9838, 0.01), (0.99, -0.9955, 0.008945), (1.0, 0.0, 1.978), (0.99, 0.004472, 1.991), (0.99, -0.004472, 1.991), (0.99, 0.9955, 0.008945), (1.0, 0.9838, 0.01), (0.99, 0.99, 4.768e-07)], [], [(11, 14, 3, 1), (16, 12, 10), (7, 4, 13, 15), (2, 5, 6), (0, 1, 2), (3, 4, 5), (6, 7, 8), (9, 10, 11), (12, 13, 14), (15, 16, 17), (8, 0, 2, 6), (1, 3, 5, 2), (17, 8, 7, 15), (9, 17, 16, 10), (4, 7, 6, 5), (14, 11, 10, 12), (0, 9, 11, 1), (13, 4, 3, 14), (12, 16, 15, 13), (8, 17, 9, 0)])
me_cube_006.use_remesh_preserve_volume = False
me_cube_006.use_remesh_preserve_attributes = False
me_cube_006.use_mirror_vertex_groups = False
me_cube_006.update()
me_cube_005 = bpy.data.meshes.new('Cube.005')
me_cube_005.from_pydata([(-0.99, -0.99, 2.384e-07), (-0.99, -1.0, 0.01), (-1.0, -0.99, 0.01), (-0.99, -1.0, 0.49), (-0.99, -0.99, 0.5), (-1.0, -0.99, 0.49), (-0.99, 0.99, 2.384e-07), (-1.0, 0.99, 0.01), (-0.99, 1.0, 0.01), (-0.99, 0.99, 0.5), (-0.99, 1.0, 0.49), (-1.0, 0.99, 0.49), (0.99, -0.99, 2.384e-07), (1.0, -0.99, 0.01), (0.99, -1.0, 0.01), (0.99, -0.99, 0.5), (0.99, -1.0, 0.49), (1.0, -0.99, 0.49), (0.99, 0.99, 2.384e-07), (0.99, 1.0, 0.01), (1.0, 0.99, 0.01), (0.99, 0.99, 0.5), (1.0, 0.99, 0.49), (0.99, 1.0, 0.49)], [], [(14, 16, 3, 1), (20, 22, 17, 13), (21, 9, 4, 15), (2, 5, 11, 7), (8, 10, 23, 19), (0, 1, 2), (3, 4, 5), (6, 7, 8), (9, 10, 11), (12, 13, 14), (15, 16, 17), (18, 19, 20), (21, 22, 23), (6, 0, 2, 7), (1, 3, 5, 2), (4, 9, 11, 5), (10, 8, 7, 11), (18, 6, 8, 19), (9, 21, 23, 10), (22, 20, 19, 23), (12, 18, 20, 13), (21, 15, 17, 22), (16, 14, 13, 17), (0, 12, 14, 1), (15, 4, 3, 16), (6, 18, 12, 0)])
me_cube_005.use_remesh_preserve_volume = False
me_cube_005.use_remesh_preserve_attributes = False
me_cube_005.use_mirror_vertex_groups = False
me_cube_005.update()
me_cube_004 = bpy.data.meshes.new('Cube.004')
me_cube_004.from_pydata([(-0.99, -0.99, 2.384e-07), (-0.99, -1.0, 0.01), (-1.0, -0.99, 0.01), (-0.99, -1.0, 0.49), (-0.99, -0.99, 0.5), (-1.0, -0.99, 0.49), (-0.99, 0.99, 2.384e-07), (-1.0, 0.99, 0.01), (-0.99, 1.0, 0.01), (-0.99, 0.99, 0.5), (-0.99, 1.0, 0.49), (-1.0, 0.99, 0.49), (0.99, -0.99, 2.384e-07), (1.0, -0.99, 0.01), (0.99, -1.0, 0.01), (0.99, -0.99, 0.5), (0.99, -1.0, 0.49), (1.0, -0.99, 0.49), (0.99, 0.99, 2.384e-07), (0.99, 1.0, 0.01), (1.0, 0.99, 0.01), (0.99, 0.99, 0.5), (1.0, 0.99, 0.49), (0.99, 1.0, 0.49)], [], [(14, 16, 3, 1), (20, 22, 17, 13), (21, 9, 4, 15), (2, 5, 11, 7), (8, 10, 23, 19), (0, 1, 2), (3, 4, 5), (6, 7, 8), (9, 10, 11), (12, 13, 14), (15, 16, 17), (18, 19, 20), (21, 22, 23), (6, 0, 2, 7), (1, 3, 5, 2), (4, 9, 11, 5), (10, 8, 7, 11), (18, 6, 8, 19), (9, 21, 23, 10), (22, 20, 19, 23), (12, 18, 20, 13), (21, 15, 17, 22), (16, 14, 13, 17), (0, 12, 14, 1), (15, 4, 3, 16), (6, 18, 12, 0)])
me_cube_004.use_remesh_preserve_volume = False
me_cube_004.use_remesh_preserve_attributes = False
me_cube_004.use_mirror_vertex_groups = False
me_cube_004.update()
me_gingerbread_wallxl1_005 = bpy.data.meshes.new('GingerBread_WallXL1.005')
me_gingerbread_wallxl1_005.from_pydata([(-0.99, -0.99, -1.192e-07), (-0.99, -1.0, 0.01), (-1.0, -0.99, 0.01), (-0.99, -1.0, 0.49), (-0.99, -0.99, 0.5), (-1.0, -0.99, 0.49), (-0.99, 0.99, -1.192e-07), (-1.0, 0.99, 0.01), (-0.99, 1.0, 0.01), (-0.99, 0.99, 0.5), (-0.99, 1.0, 0.49), (-1.0, 0.99, 0.49), (0.99, -0.99, -1.192e-07), (1.0, -0.99, 0.01), (0.99, -1.0, 0.01), (0.99, -0.99, 0.5), (0.99, -1.0, 0.49), (1.0, -0.99, 0.49), (0.99, 0.99, -1.192e-07), (0.99, 1.0, 0.01), (1.0, 0.99, 0.01), (0.99, 0.99, 0.5), (1.0, 0.99, 0.49), (0.99, 1.0, 0.49)], [], [(14, 16, 3, 1), (20, 22, 17, 13), (21, 9, 4, 15), (2, 5, 11, 7), (8, 10, 23, 19), (0, 1, 2), (3, 4, 5), (6, 7, 8), (9, 10, 11), (12, 13, 14), (15, 16, 17), (18, 19, 20), (21, 22, 23), (6, 0, 2, 7), (1, 3, 5, 2), (4, 9, 11, 5), (10, 8, 7, 11), (18, 6, 8, 19), (9, 21, 23, 10), (22, 20, 19, 23), (12, 18, 20, 13), (21, 15, 17, 22), (16, 14, 13, 17), (0, 12, 14, 1), (15, 4, 3, 16), (6, 18, 12, 0)])
me_gingerbread_wallxl1_005.materials.append(mat_gingerbread_wallxl1m)
me_gingerbread_wallxl1_005.use_remesh_preserve_volume = False
me_gingerbread_wallxl1_005.use_remesh_preserve_attributes = False
me_gingerbread_wallxl1_005.use_mirror_vertex_groups = False
me_gingerbread_wallxl1_005.update()
me_gingerbread_wallxl1_004 = bpy.data.meshes.new('GingerBread_WallXL1.004')
me_gingerbread_wallxl1_004.from_pydata([(-0.99, -0.99, -1.192e-07), (-0.99, -1.0, 0.01), (-1.0, -0.99, 0.01), (-0.99, -1.0, 0.49), (-0.99, -0.99, 0.5), (-1.0, -0.99, 0.49), (-0.99, 0.99, -1.192e-07), (-1.0, 0.99, 0.01), (-0.99, 1.0, 0.01), (-0.99, 0.99, 0.5), (-0.99, 1.0, 0.49), (-1.0, 0.99, 0.49), (0.99, -0.99, -1.192e-07), (1.0, -0.99, 0.01), (0.99, -1.0, 0.01), (0.99, -0.99, 0.5), (0.99, -1.0, 0.49), (1.0, -0.99, 0.49), (0.99, 0.99, -1.192e-07), (0.99, 1.0, 0.01), (1.0, 0.99, 0.01), (0.99, 0.99, 0.5), (1.0, 0.99, 0.49), (0.99, 1.0, 0.49)], [], [(14, 16, 3, 1), (20, 22, 17, 13), (21, 9, 4, 15), (2, 5, 11, 7), (8, 10, 23, 19), (0, 1, 2), (3, 4, 5), (6, 7, 8), (9, 10, 11), (12, 13, 14), (15, 16, 17), (18, 19, 20), (21, 22, 23), (6, 0, 2, 7), (1, 3, 5, 2), (4, 9, 11, 5), (10, 8, 7, 11), (18, 6, 8, 19), (9, 21, 23, 10), (22, 20, 19, 23), (12, 18, 20, 13), (21, 15, 17, 22), (16, 14, 13, 17), (0, 12, 14, 1), (15, 4, 3, 16), (6, 18, 12, 0)])
me_gingerbread_wallxl1_004.materials.append(mat_gingerbread_wallxl1m)
me_gingerbread_wallxl1_004.use_remesh_preserve_volume = False
me_gingerbread_wallxl1_004.use_remesh_preserve_attributes = False
me_gingerbread_wallxl1_004.use_mirror_vertex_groups = False
me_gingerbread_wallxl1_004.update()
me_gingerbread_wallxl1_003 = bpy.data.meshes.new('GingerBread_WallXL1.003')
me_gingerbread_wallxl1_003.from_pydata([(-0.99, -0.99, 0.0), (-0.99, -1.0, 0.01), (-1.0, -0.99, 0.01), (-0.99, -1.0, 2.49), (-0.99, -0.99, 2.5), (-1.0, -0.99, 2.49), (-0.99, 0.99, 0.0), (-1.0, 0.99, 0.01), (-0.99, 1.0, 0.01), (-0.99, 0.99, 2.5), (-0.99, 1.0, 2.49), (-1.0, 0.99, 2.49), (0.99, -0.99, 0.0), (1.0, -0.99, 0.01), (0.99, -1.0, 0.01), (0.99, -0.99, 2.5), (0.99, -1.0, 2.49), (1.0, -0.99, 2.49), (0.99, 0.99, 0.0), (0.99, 1.0, 0.01), (1.0, 0.99, 0.01), (0.99, 0.99, 2.5), (1.0, 0.99, 2.49), (0.99, 1.0, 2.49), (-0.99, -1.0, 0.5), (-1.0, -0.99, 0.5), (-0.99, 1.0, 0.5), (-1.0, 0.99, 0.5), (1.0, 0.99, 0.5), (0.99, 1.0, 0.5), (0.99, -1.0, 0.5), (1.0, -0.99, 0.5)], [], [(30, 16, 3, 24), (28, 22, 17, 31), (21, 9, 4, 15), (25, 5, 11, 27), (26, 10, 23, 29), (0, 1, 2), (3, 4, 5), (6, 7, 8), (9, 10, 11), (12, 13, 14), (15, 16, 17), (18, 19, 20), (21, 22, 23), (6, 0, 2, 7), (24, 3, 5, 25), (4, 9, 11, 5), (26, 8, 7, 27), (18, 6, 8, 19), (9, 21, 23, 10), (28, 20, 19, 29), (12, 18, 20, 13), (21, 15, 17, 22), (30, 14, 13, 31), (0, 12, 14, 1), (15, 4, 3, 16), (6, 18, 12, 0), (16, 30, 31, 17), (22, 28, 29, 23), (10, 26, 27, 11), (1, 24, 25, 2), (8, 26, 29, 19), (2, 25, 27, 7), (20, 28, 31, 13), (14, 30, 24, 1)])
me_gingerbread_wallxl1_003.materials.append(mat_gingerbread_wallxl1m)
me_gingerbread_wallxl1_003.use_remesh_preserve_volume = False
me_gingerbread_wallxl1_003.use_remesh_preserve_attributes = False
me_gingerbread_wallxl1_003.use_mirror_vertex_groups = False
me_gingerbread_wallxl1_003.update()
me_gingerbread_wallxl1_002 = bpy.data.meshes.new('GingerBread_WallXL1.002')
me_gingerbread_wallxl1_002.from_pydata([(-0.99, -0.99, 0.0), (-0.99, -1.0, 0.01), (-1.0, -0.99, 0.01), (-0.99, -1.0, 2.49), (-0.99, -0.99, 2.5), (-1.0, -0.99, 2.49), (-0.99, 0.99, 0.0), (-1.0, 0.99, 0.01), (-0.99, 1.0, 0.01), (-0.99, 0.99, 2.5), (-0.99, 1.0, 2.49), (-1.0, 0.99, 2.49), (0.99, -0.99, 0.0), (1.0, -0.99, 0.01), (0.99, -1.0, 0.01), (0.99, -0.99, 2.5), (0.99, -1.0, 2.49), (1.0, -0.99, 2.49), (0.99, 0.99, 0.0), (0.99, 1.0, 0.01), (1.0, 0.99, 0.01), (0.99, 0.99, 2.5), (1.0, 0.99, 2.49), (0.99, 1.0, 2.49), (-0.99, -1.0, 0.5), (-1.0, -0.99, 0.5), (-0.99, 1.0, 0.5), (-1.0, 0.99, 0.5), (1.0, 0.99, 0.5), (0.99, 1.0, 0.5), (0.99, -1.0, 0.5), (1.0, -0.99, 0.5)], [], [(30, 16, 3, 24), (28, 22, 17, 31), (21, 9, 4, 15), (25, 5, 11, 27), (26, 10, 23, 29), (0, 1, 2), (3, 4, 5), (6, 7, 8), (9, 10, 11), (12, 13, 14), (15, 16, 17), (18, 19, 20), (21, 22, 23), (6, 0, 2, 7), (24, 3, 5, 25), (4, 9, 11, 5), (26, 8, 7, 27), (18, 6, 8, 19), (9, 21, 23, 10), (28, 20, 19, 29), (12, 18, 20, 13), (21, 15, 17, 22), (30, 14, 13, 31), (0, 12, 14, 1), (15, 4, 3, 16), (6, 18, 12, 0), (16, 30, 31, 17), (22, 28, 29, 23), (10, 26, 27, 11), (1, 24, 25, 2), (8, 26, 29, 19), (2, 25, 27, 7), (20, 28, 31, 13), (14, 30, 24, 1)])
me_gingerbread_wallxl1_002.materials.append(mat_gingerbread_wallxl1m)
me_gingerbread_wallxl1_002.use_remesh_preserve_volume = False
me_gingerbread_wallxl1_002.use_remesh_preserve_attributes = False
me_gingerbread_wallxl1_002.use_mirror_vertex_groups = False
me_gingerbread_wallxl1_002.update()
me_cube_003 = bpy.data.meshes.new('Cube.003')
me_cube_003.from_pydata([(-0.99, -0.99, 0.0), (-0.99, -1.0, 0.01), (-1.0, -0.99, 0.01), (-0.99, -1.0, 2.49), (-0.99, -0.99, 2.5), (-1.0, -0.99, 2.49), (-0.99, 0.99, 0.0), (-1.0, 0.99, 0.01), (-0.99, 1.0, 0.01), (-0.99, 0.99, 2.5), (-0.99, 1.0, 2.49), (-1.0, 0.99, 2.49), (0.99, -0.99, 0.0), (1.0, -0.99, 0.01), (0.99, -1.0, 0.01), (0.99, -0.99, 2.5), (0.99, -1.0, 2.49), (1.0, -0.99, 2.49), (0.99, 0.99, 0.0), (0.99, 1.0, 0.01), (1.0, 0.99, 0.01), (0.99, 0.99, 2.5), (1.0, 0.99, 2.49), (0.99, 1.0, 2.49), (-0.99, -1.0, 0.5), (-1.0, -0.99, 0.5), (-0.99, 1.0, 0.5), (-1.0, 0.99, 0.5), (1.0, 0.99, 0.5), (0.99, 1.0, 0.5), (0.99, -1.0, 0.5), (1.0, -0.99, 0.5)], [], [(30, 16, 3, 24), (28, 22, 17, 31), (21, 9, 4, 15), (25, 5, 11, 27), (26, 10, 23, 29), (0, 1, 2), (3, 4, 5), (6, 7, 8), (9, 10, 11), (12, 13, 14), (15, 16, 17), (18, 19, 20), (21, 22, 23), (6, 0, 2, 7), (24, 3, 5, 25), (4, 9, 11, 5), (26, 8, 7, 27), (18, 6, 8, 19), (9, 21, 23, 10), (28, 20, 19, 29), (12, 18, 20, 13), (21, 15, 17, 22), (30, 14, 13, 31), (0, 12, 14, 1), (15, 4, 3, 16), (6, 18, 12, 0), (16, 30, 31, 17), (22, 28, 29, 23), (10, 26, 27, 11), (1, 24, 25, 2), (8, 26, 29, 19), (2, 25, 27, 7), (20, 28, 31, 13), (14, 30, 24, 1)])
me_cube_003.use_remesh_preserve_volume = False
me_cube_003.use_remesh_preserve_attributes = False
me_cube_003.use_mirror_vertex_groups = False
me_cube_003.update()
me_cube_002 = bpy.data.meshes.new('Cube.002')
me_cube_002.from_pydata([(-0.99, -0.99, 0.0), (-0.99, -1.0, 0.01), (-1.0, -0.99, 0.01), (-0.99, -1.0, 2.49), (-0.99, -0.99, 2.5), (-1.0, -0.99, 2.49), (-0.99, 0.99, 0.0), (-1.0, 0.99, 0.01), (-0.99, 1.0, 0.01), (-0.99, 0.99, 2.5), (-0.99, 1.0, 2.49), (-1.0, 0.99, 2.49), (0.99, -0.99, 0.0), (1.0, -0.99, 0.01), (0.99, -1.0, 0.01), (0.99, -0.99, 2.5), (0.99, -1.0, 2.49), (1.0, -0.99, 2.49), (0.99, 0.99, 0.0), (0.99, 1.0, 0.01), (1.0, 0.99, 0.01), (0.99, 0.99, 2.5), (1.0, 0.99, 2.49), (0.99, 1.0, 2.49), (-0.99, -1.0, 0.5), (-1.0, -0.99, 0.5), (-0.99, 1.0, 0.5), (-1.0, 0.99, 0.5), (1.0, 0.99, 0.5), (0.99, 1.0, 0.5), (0.99, -1.0, 0.5), (1.0, -0.99, 0.5)], [], [(30, 16, 3, 24), (28, 22, 17, 31), (21, 9, 4, 15), (25, 5, 11, 27), (26, 10, 23, 29), (0, 1, 2), (3, 4, 5), (6, 7, 8), (9, 10, 11), (12, 13, 14), (15, 16, 17), (18, 19, 20), (21, 22, 23), (6, 0, 2, 7), (24, 3, 5, 25), (4, 9, 11, 5), (26, 8, 7, 27), (18, 6, 8, 19), (9, 21, 23, 10), (28, 20, 19, 29), (12, 18, 20, 13), (21, 15, 17, 22), (30, 14, 13, 31), (0, 12, 14, 1), (15, 4, 3, 16), (6, 18, 12, 0), (16, 30, 31, 17), (22, 28, 29, 23), (10, 26, 27, 11), (1, 24, 25, 2), (8, 26, 29, 19), (2, 25, 27, 7), (20, 28, 31, 13), (14, 30, 24, 1)])
me_cube_002.use_remesh_preserve_volume = False
me_cube_002.use_remesh_preserve_attributes = False
me_cube_002.use_mirror_vertex_groups = False
me_cube_002.update()
me_cube_001 = bpy.data.meshes.new('Cube.001')
me_cube_001.from_pydata([(-0.99, -0.99, 0.0), (-0.99, -1.0, 0.01), (-1.0, -0.99, 0.01), (-0.99, -1.0, 2.99), (-0.99, -0.99, 3.0), (-1.0, -0.99, 2.99), (-0.99, 0.99, 0.0), (-1.0, 0.99, 0.01), (-0.99, 1.0, 0.01), (-0.99, 0.99, 3.0), (-0.99, 1.0, 2.99), (-1.0, 0.99, 2.99), (0.99, -0.99, 0.0), (1.0, -0.99, 0.01), (0.99, -1.0, 0.01), (0.99, -0.99, 3.0), (0.99, -1.0, 2.99), (1.0, -0.99, 2.99), (0.99, 0.99, 0.0), (0.99, 1.0, 0.01), (1.0, 0.99, 0.01), (0.99, 0.99, 3.0), (1.0, 0.99, 2.99), (0.99, 1.0, 2.99), (-0.99, -1.0, 0.5), (-1.0, -0.99, 0.5), (-0.99, 1.0, 0.5), (-1.0, 0.99, 0.5), (1.0, 0.99, 0.5), (0.99, 1.0, 0.5), (0.99, -1.0, 0.5), (1.0, -0.99, 0.5)], [], [(30, 16, 3, 24), (28, 22, 17, 31), (21, 9, 4, 15), (25, 5, 11, 27), (26, 10, 23, 29), (0, 1, 2), (3, 4, 5), (6, 7, 8), (9, 10, 11), (12, 13, 14), (15, 16, 17), (18, 19, 20), (21, 22, 23), (6, 0, 2, 7), (24, 3, 5, 25), (4, 9, 11, 5), (26, 8, 7, 27), (18, 6, 8, 19), (9, 21, 23, 10), (28, 20, 19, 29), (12, 18, 20, 13), (21, 15, 17, 22), (30, 14, 13, 31), (0, 12, 14, 1), (15, 4, 3, 16), (6, 18, 12, 0), (16, 30, 31, 17), (22, 28, 29, 23), (10, 26, 27, 11), (1, 24, 25, 2), (8, 26, 29, 19), (2, 25, 27, 7), (20, 28, 31, 13), (14, 30, 24, 1)])
me_cube_001.use_remesh_preserve_volume = False
me_cube_001.use_remesh_preserve_attributes = False
me_cube_001.use_mirror_vertex_groups = False
me_cube_001.update()
me_cube = bpy.data.meshes.new('Cube')
me_cube.from_pydata([(-0.99, -0.99, 0.0), (-0.99, -1.0, 0.01), (-1.0, -0.99, 0.01), (-0.99, -1.0, 2.99), (-0.99, -0.99, 3.0), (-1.0, -0.99, 2.99), (-0.99, 0.99, 0.0), (-1.0, 0.99, 0.01), (-0.99, 1.0, 0.01), (-0.99, 0.99, 3.0), (-0.99, 1.0, 2.99), (-1.0, 0.99, 2.99), (0.99, -0.99, 0.0), (1.0, -0.99, 0.01), (0.99, -1.0, 0.01), (0.99, -0.99, 3.0), (0.99, -1.0, 2.99), (1.0, -0.99, 2.99), (0.99, 0.99, 0.0), (0.99, 1.0, 0.01), (1.0, 0.99, 0.01), (0.99, 0.99, 3.0), (1.0, 0.99, 2.99), (0.99, 1.0, 2.99), (-0.99, -1.0, 0.5), (-1.0, -0.99, 0.5), (-0.99, 1.0, 0.5), (-1.0, 0.99, 0.5), (1.0, 0.99, 0.5), (0.99, 1.0, 0.5), (0.99, -1.0, 0.5), (1.0, -0.99, 0.5)], [], [(30, 16, 3, 24), (26, 10, 23, 29), (0, 1, 2), (3, 4, 5), (6, 7, 8), (9, 10, 11), (12, 13, 14), (15, 16, 17), (18, 19, 20), (21, 22, 23), (24, 3, 5, 25), (26, 8, 7, 27), (18, 6, 8, 19), (9, 21, 23, 10), (28, 20, 19, 29), (30, 14, 13, 31), (0, 12, 14, 1), (15, 4, 3, 16), (16, 30, 31, 17), (22, 28, 29, 23), (10, 26, 27, 11), (1, 24, 25, 2), (8, 26, 29, 19), (14, 30, 24, 1), (28, 31, 13, 20), (25, 27, 7, 2), (18, 12, 0, 6), (21, 15, 17, 22), (12, 18, 20, 13), (4, 9, 11, 5), (6, 0, 2, 7), (5, 11, 27, 25), (9, 4, 15, 21), (22, 17, 31, 28)])
me_cube.use_remesh_preserve_volume = False
me_cube.use_remesh_preserve_attributes = False
me_cube.use_mirror_vertex_groups = False
me_cube.update()
me_gingerbread_wallxl1_001 = bpy.data.meshes.new('GingerBread_WallXL1.001')
me_gingerbread_wallxl1_001.from_pydata([(-0.99, -0.99, 0.0), (-0.99, -1.0, 0.01), (-1.0, -0.99, 0.01), (-0.99, -1.0, 2.99), (-0.99, -0.99, 3.0), (-1.0, -0.99, 2.99), (-0.99, 0.99, 0.0), (-1.0, 0.99, 0.01), (-0.99, 1.0, 0.01), (-0.99, 0.99, 3.0), (-0.99, 1.0, 2.99), (-1.0, 0.99, 2.99), (0.99, -0.99, 0.0), (1.0, -0.99, 0.01), (0.99, -1.0, 0.01), (0.99, -0.99, 3.0), (0.99, -1.0, 2.99), (1.0, -0.99, 2.99), (0.99, 0.99, 0.0), (0.99, 1.0, 0.01), (1.0, 0.99, 0.01), (0.99, 0.99, 3.0), (1.0, 0.99, 2.99), (0.99, 1.0, 2.99), (-0.99, -1.0, 0.5), (-1.0, -0.99, 0.5), (-0.99, 1.0, 0.5), (-1.0, 0.99, 0.5), (1.0, 0.99, 0.5), (0.99, 1.0, 0.5), (0.99, -1.0, 0.5), (1.0, -0.99, 0.5)], [], [(30, 16, 3, 24), (28, 22, 17, 31), (21, 9, 4, 15), (25, 5, 11, 27), (26, 10, 23, 29), (0, 1, 2), (3, 4, 5), (6, 7, 8), (9, 10, 11), (12, 13, 14), (15, 16, 17), (18, 19, 20), (21, 22, 23), (6, 0, 2, 7), (24, 3, 5, 25), (4, 9, 11, 5), (26, 8, 7, 27), (18, 6, 8, 19), (9, 21, 23, 10), (28, 20, 19, 29), (12, 18, 20, 13), (21, 15, 17, 22), (30, 14, 13, 31), (0, 12, 14, 1), (15, 4, 3, 16), (6, 18, 12, 0), (16, 30, 31, 17), (22, 28, 29, 23), (10, 26, 27, 11), (1, 24, 25, 2), (8, 26, 29, 19), (2, 25, 27, 7), (20, 28, 31, 13), (14, 30, 24, 1)])
me_gingerbread_wallxl1_001.materials.append(mat_gingerbread_wallxl1m)
me_gingerbread_wallxl1_001.use_remesh_preserve_volume = False
me_gingerbread_wallxl1_001.use_remesh_preserve_attributes = False
me_gingerbread_wallxl1_001.use_mirror_vertex_groups = False
me_gingerbread_wallxl1_001.update()
me_gingerbread_wallxl1 = bpy.data.meshes.new('GingerBread_WallXL1')
me_gingerbread_wallxl1.from_pydata([(-0.99, -0.99, 0.0), (-0.99, -1.0, 0.01), (-1.0, -0.99, 0.01), (-0.99, -1.0, 2.99), (-0.99, -0.99, 3.0), (-1.0, -0.99, 2.99), (-0.99, 0.99, 0.0), (-1.0, 0.99, 0.01), (-0.99, 1.0, 0.01), (-0.99, 0.99, 3.0), (-0.99, 1.0, 2.99), (-1.0, 0.99, 2.99), (0.99, -0.99, 0.0), (1.0, -0.99, 0.01), (0.99, -1.0, 0.01), (0.99, -0.99, 3.0), (0.99, -1.0, 2.99), (1.0, -0.99, 2.99), (0.99, 0.99, 0.0), (0.99, 1.0, 0.01), (1.0, 0.99, 0.01), (0.99, 0.99, 3.0), (1.0, 0.99, 2.99), (0.99, 1.0, 2.99), (-0.99, -1.0, 0.5), (-1.0, -0.99, 0.5), (-0.99, 1.0, 0.5), (-1.0, 0.99, 0.5), (1.0, 0.99, 0.5), (0.99, 1.0, 0.5), (0.99, -1.0, 0.5), (1.0, -0.99, 0.5)], [], [(30, 16, 3, 24), (28, 22, 17, 31), (21, 9, 4, 15), (25, 5, 11, 27), (26, 10, 23, 29), (0, 1, 2), (3, 4, 5), (6, 7, 8), (9, 10, 11), (12, 13, 14), (15, 16, 17), (18, 19, 20), (21, 22, 23), (6, 0, 2, 7), (24, 3, 5, 25), (4, 9, 11, 5), (26, 8, 7, 27), (18, 6, 8, 19), (9, 21, 23, 10), (28, 20, 19, 29), (12, 18, 20, 13), (21, 15, 17, 22), (30, 14, 13, 31), (0, 12, 14, 1), (15, 4, 3, 16), (6, 18, 12, 0), (16, 30, 31, 17), (22, 28, 29, 23), (10, 26, 27, 11), (1, 24, 25, 2), (8, 26, 29, 19), (2, 25, 27, 7), (20, 28, 31, 13), (14, 30, 24, 1)])
me_gingerbread_wallxl1.materials.append(mat_gingerbread_wallxl1m)
me_gingerbread_wallxl1.use_remesh_preserve_volume = False
me_gingerbread_wallxl1.use_remesh_preserve_attributes = False
me_gingerbread_wallxl1.use_mirror_vertex_groups = False
me_gingerbread_wallxl1.update()

# ---- objects
ob_door1 = bpy.data.objects.new('Door1', me_cube_016)
ob_door4 = bpy.data.objects.new('Door4', me_cube_014)
ob_door3 = bpy.data.objects.new('Door3', me_cube_013)
ob_door2 = bpy.data.objects.new('Door2', me_cube_012)
ob_window1 = bpy.data.objects.new('Window1', me_cube_011)
ob_borderdown4 = bpy.data.objects.new('BorderDown4', me_gingerbread_wallxl1_007)
ob_borderdown2 = bpy.data.objects.new('BorderDown2', me_gingerbread_wallxl1_006)
ob_borderdown1 = bpy.data.objects.new('BorderDown1', me_cube_009)
ob_borderdown3 = bpy.data.objects.new('BorderDown3', me_cube_008)
ob_wallroof2 = bpy.data.objects.new('WallRoof2', me_cube_007)
ob_wallroof1 = bpy.data.objects.new('WallRoof1', me_cube_006)
ob_borderup3 = bpy.data.objects.new('BorderUp3', me_cube_005)
ob_borderup1 = bpy.data.objects.new('BorderUp1', me_cube_004)
ob_borderup2 = bpy.data.objects.new('BorderUp2', me_gingerbread_wallxl1_005)
ob_borderup4 = bpy.data.objects.new('BorderUp4', me_gingerbread_wallxl1_004)
ob_wallup4 = bpy.data.objects.new('WallUp4', me_gingerbread_wallxl1_003)
ob_wallup2 = bpy.data.objects.new('WallUp2', me_gingerbread_wallxl1_002)
ob_wallup1 = bpy.data.objects.new('WallUp1', me_cube_003)
ob_wallup3 = bpy.data.objects.new('WallUp3', me_cube_002)
ob_walldown3 = bpy.data.objects.new('WallDown3', me_cube_001)
ob_walldown1 = bpy.data.objects.new('WallDown1', me_cube)
ob_walldown2 = bpy.data.objects.new('WallDown2', me_gingerbread_wallxl1_001)
ob_walldown4 = bpy.data.objects.new('WallDown4', me_gingerbread_wallxl1)

# ---- transforms, parenting, visibility, modifiers, constraints
ob_door1.location = (-0.6816, -2.9, 0.5)
ob_door1.rotation_euler = (0.0, -0.0, 4.712)
ob_door1.scale = (0.1, 2.0, 1.0)
ob_door1.hide_viewport = True
ob_door1.lineart.crease_threshold = 0.0
ob_door4.location = (-0.6816, -2.9, 0.5)
ob_door4.rotation_euler = (0.0, -0.0, 4.712)
ob_door4.scale = (0.1, 2.0, 1.0)
ob_door4.hide_viewport = True
ob_door4.lineart.crease_threshold = 0.0
ob_door3.location = (-0.6816, -2.9, 0.5)
ob_door3.rotation_euler = (0.0, -0.0, 4.712)
ob_door3.scale = (0.1, 2.0, 1.0)
ob_door3.hide_viewport = True
ob_door3.lineart.crease_threshold = 0.0
ob_door2.location = (-0.6816, -2.9, 0.5)
ob_door2.rotation_euler = (0.0, -0.0, 4.712)
ob_door2.scale = (0.1, 2.0, 1.0)
ob_door2.hide_viewport = True
ob_door2.lineart.crease_threshold = 0.0
ob_window1.location = (-0.6816, -2.9, 0.5)
ob_window1.rotation_euler = (0.0, -0.0, 4.712)
ob_window1.scale = (0.1, 2.0, 1.0)
ob_window1.lineart.crease_threshold = 0.0
ob_borderdown4.location = (1.9, 1.15e-07, 0.01)
ob_borderdown4.rotation_euler = (0.0, -0.0, 4.712)
ob_borderdown4.scale = (2.8, 0.1, 1.0)
ob_borderdown4.lineart.crease_threshold = 0.0
ob_borderdown2.location = (-1.9, -3.364e-07, 0.01)
ob_borderdown2.rotation_euler = (0.0, -0.0, 4.712)
ob_borderdown2.scale = (2.8, 0.1, 1.0)
ob_borderdown2.lineart.crease_threshold = 0.0
ob_borderdown1.location = (3.557e-07, -2.9, 0.01)
ob_borderdown1.rotation_euler = (0.0, -0.0, 4.712)
ob_borderdown1.scale = (0.1, 2.0, 1.0)
ob_borderdown1.lineart.crease_threshold = 0.0
ob_borderdown3.location = (-3.898e-07, 2.9, 0.01)
ob_borderdown3.rotation_euler = (0.0, -0.0, 4.712)
ob_borderdown3.scale = (0.1, 2.0, 1.0)
ob_borderdown3.lineart.crease_threshold = 0.0
ob_wallroof2.location = (-3.898e-07, 2.9, 6.5)
ob_wallroof2.rotation_euler = (0.0, -0.0, 4.712)
ob_wallroof2.scale = (0.1, 2.0, 1.25)
ob_wallroof2.lineart.crease_threshold = 0.0
ob_wallroof1.location = (3.557e-07, -2.9, 6.5)
ob_wallroof1.rotation_euler = (0.0, -0.0, 4.712)
ob_wallroof1.scale = (0.1, 2.0, 1.25)
ob_wallroof1.lineart.crease_threshold = 0.0
ob_borderup3.location = (-3.898e-07, 2.9, 6.0)
ob_borderup3.rotation_euler = (0.0, -0.0, 4.712)
ob_borderup3.scale = (0.1, 2.0, 1.0)
ob_borderup3.lineart.crease_threshold = 0.0
ob_borderup1.location = (3.557e-07, -2.9, 6.0)
ob_borderup1.rotation_euler = (0.0, -0.0, 4.712)
ob_borderup1.scale = (0.1, 2.0, 1.0)
ob_borderup1.lineart.crease_threshold = 0.0
ob_borderup2.location = (-1.9, -3.364e-07, 6.0)
ob_borderup2.rotation_euler = (0.0, -0.0, 4.712)
ob_borderup2.scale = (2.8, 0.1, 1.0)
ob_borderup2.lineart.crease_threshold = 0.0
ob_borderup4.location = (1.9, 1.15e-07, 6.0)
ob_borderup4.rotation_euler = (0.0, -0.0, 4.712)
ob_borderup4.scale = (2.8, 0.1, 1.0)
ob_borderup4.lineart.crease_threshold = 0.0
ob_wallup4.location = (1.9, 1.15e-07, 3.5)
ob_wallup4.rotation_euler = (0.0, -0.0, 4.712)
ob_wallup4.scale = (2.8, 0.1, 1.0)
ob_wallup4.lineart.crease_threshold = 0.0
ob_wallup2.location = (-1.9, -3.364e-07, 3.5)
ob_wallup2.rotation_euler = (0.0, -0.0, 4.712)
ob_wallup2.scale = (2.8, 0.1, 1.0)
ob_wallup2.lineart.crease_threshold = 0.0
ob_wallup1.location = (3.557e-07, -2.9, 3.5)
ob_wallup1.rotation_euler = (0.0, -0.0, 4.712)
ob_wallup1.scale = (0.1, 2.0, 1.0)
ob_wallup1.lineart.crease_threshold = 0.0
ob_wallup3.location = (-3.898e-07, 2.9, 3.5)
ob_wallup3.rotation_euler = (0.0, -0.0, 4.712)
ob_wallup3.scale = (0.1, 2.0, 1.0)
ob_wallup3.lineart.crease_threshold = 0.0
ob_walldown3.location = (-3.898e-07, 2.9, 0.5)
ob_walldown3.rotation_euler = (0.0, -0.0, 4.712)
ob_walldown3.scale = (0.1, 2.0, 1.0)
ob_walldown3.lineart.crease_threshold = 0.0
ob_walldown1.location = (3.557e-07, -2.9, 0.5)
ob_walldown1.rotation_euler = (0.0, -0.0, 4.712)
ob_walldown1.scale = (0.1, 2.0, 1.0)
ob_walldown1.lineart.crease_threshold = 0.0
ob_walldown2.location = (-1.9, -3.364e-07, 0.5)
ob_walldown2.rotation_euler = (0.0, -0.0, 4.712)
ob_walldown2.scale = (2.8, 0.1, 1.0)
ob_walldown2.lineart.crease_threshold = 0.0
ob_walldown4.location = (1.9, 1.15e-07, 0.5)
ob_walldown4.rotation_euler = (0.0, -0.0, 4.712)
ob_walldown4.scale = (2.8, 0.1, 1.0)
ob_walldown4.lineart.crease_threshold = 0.0

# ---- collection membership
col_collection_1.objects.link(ob_door1)
col_collection_1.objects.link(ob_door4)
col_collection_1.objects.link(ob_door3)
col_collection_1.objects.link(ob_door2)
col_collection_1.objects.link(ob_window1)
col_collection_1.objects.link(ob_borderdown4)
col_collection_1.objects.link(ob_borderdown2)
col_collection_1.objects.link(ob_borderdown1)
col_collection_1.objects.link(ob_borderdown3)
col_collection_1.objects.link(ob_wallroof2)
col_collection_1.objects.link(ob_wallroof1)
col_collection_1.objects.link(ob_borderup3)
col_collection_1.objects.link(ob_borderup1)
col_collection_1.objects.link(ob_borderup2)
col_collection_1.objects.link(ob_borderup4)
col_collection_1.objects.link(ob_wallup4)
col_collection_1.objects.link(ob_wallup2)
col_collection_1.objects.link(ob_wallup1)
col_collection_1.objects.link(ob_wallup3)
col_collection_1.objects.link(ob_walldown3)
col_collection_1.objects.link(ob_walldown1)
col_collection_1.objects.link(ob_walldown2)
col_collection_1.objects.link(ob_walldown4)

# ---- scene / render settings (as saved in the file)
scene.frame_start = 1; scene.frame_end = 250; scene.frame_set(1)
scene.render.engine = 'BLENDER_EEVEE_NEXT'
scene.render.resolution_percentage = 50
scene.render.dither_intensity = 0.0
scene.cycles.use_denoising = False
scene.cycles.samples = 128
scene.cycles.sampling_pattern = 'TABULATED_SOBOL'
scene.cycles.light_sampling_threshold = 0.0
scene.cycles.use_adaptive_sampling = False
scene.cycles.use_light_tree = False
scene.cycles.blur_glossy = 0.0
scene.cycles.sample_clamp_indirect = 0.0
scene.view_settings.view_transform = 'Standard'
bpy.context.view_layer.update()

# ---- added for rendering (the .blend has no active camera and no usable light): camera, sun
cam_auto = bpy.data.cameras.new('AutoCamera')
cam_auto.lens = 50.0
cam_auto.sensor_width = 36.0
cam_auto.clip_end = 1000.0
ob_auto_camera = bpy.data.objects.new('AutoCamera', cam_auto)
scene.collection.objects.link(ob_auto_camera)
ob_auto_camera.location = (11.2416, -13.0966, 13.2212)
ob_auto_camera.rotation_euler = (1.09748, -7.21219e-08, 0.694738)
scene.camera = ob_auto_camera
light_auto_sun = bpy.data.lights.new('AutoSun', 'SUN')
light_auto_sun.energy = 3.0
light_auto_sun.angle = 0.0523599
ob_auto_sun = bpy.data.objects.new('AutoSun', light_auto_sun)
scene.collection.objects.link(ob_auto_sun)
ob_auto_sun.rotation_euler = (0.872665, 0.174533, 0.523599)
bpy.context.view_layer.update()
